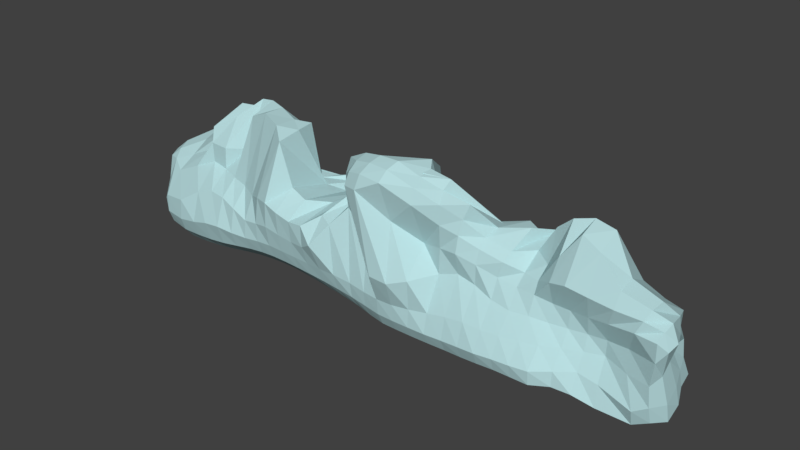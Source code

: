 # Source: mountain1.blend  (saved by Blender 2.79.0; exported with 4.5.12 LTS)
import bpy
from mathutils import Matrix  # noqa: F401  (used for matrix-valued properties, if any)

bpy.ops.wm.read_factory_settings(use_empty=True)
scene = bpy.context.scene
scene.name = 'Scene'

# ---- collections
col_collection_1 = bpy.data.collections.new('Collection 1'); scene.collection.children.link(col_collection_1)

# ---- materials (node trees are filled in below, after node groups)
mat_material = bpy.data.materials.new('Material')
mat_material.alpha_threshold = 0.0
mat_material.use_transparent_shadow = False
mat_material.diffuse_color = (0.4792, 0.7147, 0.7357, 1.0)
mat_material.roughness = 0.5
mat_material.line_color = (0.0, 0.0, 0.0, 1.0)

# ---- material node trees

# ---- world
world_world = bpy.data.worlds.new('World'); scene.world = world_world
world_world.color = (0.05088, 0.05088, 0.05088)
world_world.use_sun_shadow = False
world_world.sun_shadow_jitter_overblur = 0.0
world_world.cycles.sampling_method = 'MANUAL'

# ---- meshes
me_cube = bpy.data.meshes.new('Cube')
me_cube.from_pydata([(-10.11, -1.153, -1.038), (-10.28, -1.25, 1.164), (-10.08, 1.37, -1.193), (-10.26, 0.9118, 1.126), (10.5, -1.293, -1.445), (10.53, -1.539, 1.397), (10.33, 1.367, -1.224), (10.17, 0.7585, 1.272), (-0.07129, 2.472, -1.626), (-0.01392, 0.9611, 2.081), (-0.06963, -2.044, -1.247), (-0.3912, -2.178, 2.984), (-4.989, 1.905, -1.802), (-4.903, -2.13, 1.408), (-5.362, -0.2609, 2.115), (-4.939, -1.866, -1.073), (4.973, 1.568, 1.523), (5.013, -2.279, -1.253), (5.002, 2.171, -1.93), (5.052, -1.368, 1.426), (-7.552, 1.877, -1.703), (-7.606, -1.411, 1.711), (-7.489, 1.368, 2.96), (-7.541, -2.154, -1.275), (7.525, 0.4012, 3.286), (7.491, -1.923, -1.2), (7.711, 1.519, -1.54), (7.507, -1.131, 1.1), (-2.653, 1.446, 1.671), (-2.545, -1.878, -1.05), (-2.544, 2.327, -1.452), (-2.562, -2.717, 1.37), (2.418, 2.108, -1.983), (2.417, -1.647, 1.823), (2.284, -1.175, 4.172), (2.439, -2.27, -1.335), (-10.06, 0.07261, -1.069), (-10.26, -1.357, -0.07872), (-10.5, -0.2739, 1.269), (-10.1, 1.23, -0.1068), (-8.905, 1.837, -1.489), (8.845, 0.6803, 1.816), (10.11, 1.199, 0.04661), (10.71, 0.04829, -1.455), (10.62, -0.8597, 1.773), (10.38, -1.395, -0.1701), (8.826, -1.582, -1.539), (-9.221, -1.76, 1.017), (1.143, 2.385, -1.75), (-1.219, 1.191, 1.948), (-1.34, -1.959, -1.121), (0.5134, -2.78, 3.498), (-0.4947, -1.78, 4.005), (-0.06483, -0.7931, -1.157), (-0.1107, -2.403, -0.2256), (-0.06802, 1.954, -0.351), (-3.773, 2.062, -1.631), (-3.676, -2.694, 1.704), (-6.254, 0.9049, 2.657), (-6.203, -2.03, -1.189), (-5.355, -0.2723, 2.115), (-4.973, -0.2108, -1.192), (-5.007, -0.3436, 4.137), (-4.892, -2.604, -0.07668), (4.23, 0.005629, 2.47), (3.734, -2.207, -1.349), (6.413, 2.124, -1.827), (6.299, -1.228, 1.221), (5.008, -2.138, -0.09485), (5.256, -0.9895, 2.236), (5.013, 0.2663, -1.497), (5.023, 2.292, -0.7411), (-6.238, 1.814, -1.826), (-6.258, -1.69, 1.553), (-8.84, 0.8863, 1.594), (-9.123, -1.963, -1.262), (-7.787, -1.245, -1.328), (-7.509, 1.436, 1.919), (-7.771, -1.182, 2.967), (-7.485, -2.743, -0.2266), (6.336, 1.075, 2.074), (6.254, -2.241, -1.232), (8.978, 1.819, -1.546), (8.88, -1.337, 1.275), (7.56, -0.8613, 3.537), (7.493, -1.467, -0.06279), (7.5, -0.1464, -1.035), (7.513, 1.182, 0.5334), (-4.31, -0.1082, 2.054), (-3.728, -1.84, -1.016), (-1.303, 2.461, -1.484), (-1.463, -2.199, 1.772), (-2.584, -2.482, -0.08722), (-2.732, 0.4225, 1.327), (-2.541, 1.924, -0.1628), (-2.521, -0.4709, -1.039), (3.732, 2.099, -2.043), (3.776, -1.84, 1.982), (1.193, 0.7006, 3.302), (1.188, -2.244, -1.346), (2.477, 2.056, -0.09372), (2.465, -0.4292, -1.18), (2.42, -2.438, -0.2435), (2.36, -2.156, 3.9), (3.846, -1.597, 3.077), (3.725, -2.23, -0.1065), (1.206, -0.7142, -1.18), (1.157, 2.111, -0.7366), (-3.738, -0.2209, -1.113), (-3.782, 1.577, -0.03287), (-1.282, 0.07502, 2.061), (-1.397, -2.485, -0.1229), (6.318, 1.77, -0.1649), (6.257, 0.04779, -1.223), (8.749, -1.047, -0.005774), (9.115, -1.215, 2.406), (-6.16, -2.768, 0.01783), (-6.203, -0.1372, 4.113), (-8.906, 1.737, -0.4002), (-9.211, -0.7943, -1.213), (3.749, 2.282, -0.5657), (3.736, -0.2145, -1.242), (6.41, -0.7522, 2.096), (6.261, -1.903, -0.08315), (-3.736, -2.535, -0.00915), (-3.671, -0.9299, 3.824), (-6.233, -0.516, -1.175), (-6.257, 1.151, 2.131), (-1.286, 0.9462, 1.15), (1.165, -2.527, -0.2962), (-1.309, -0.6859, -1.07), (0.7163, -2.261, 4.299), (-9.107, -0.4883, 1.884), (8.768, 0.09198, -1.089), (-9.186, -2.505, -0.4008), (10.42, -0.2926, 0.139), (8.798, 1.576, 0.156), (-10.18, -0.1213, 0.01257), (-10.09, -0.6132, -1.031), (-10.24, -1.266, 0.5455), (-10.37, 0.3409, 1.191), (-10.09, 1.389, -0.704), (-9.507, 1.65, -1.357), (9.601, 0.6474, 1.505), (10.18, 1.196, -0.5885), (10.48, 0.612, -1.209), (10.59, -1.258, 1.65), (10.47, -1.442, -0.8526), (9.948, -1.365, -1.718), (-9.801, -1.431, 1.223), (0.5398, 2.458, -1.671), (-0.6572, 1.076, 2.256), (-0.7085, -1.988, -1.185), (-0.03118, -2.622, 3.436), (-0.4349, -2.096, 3.551), (-0.08602, -1.667, -1.257), (-0.08925, -2.317, -0.8083), (-0.08153, 2.567, -1.179), (-4.381, 1.982, -1.727), (-4.255, -2.492, 1.65), (-5.905, 0.04784, 2.186), (-5.567, -1.934, -1.129), (-4.991, 2.064, -1.408), (-4.935, -1.438, -1.092), (-5.013, -1.165, 4.173), (-4.903, -2.398, -0.5928), (4.299, 1.477, 2.004), (4.376, -2.241, -1.312), (5.65, 2.15, -1.856), (5.68, -1.252, 1.26), (5.015, -2.475, -0.7821), (5.19, -1.314, 1.966), (5.007, -1.658, -1.202), (5.017, 2.421, -1.379), (-6.878, 1.837, -1.783), (-6.96, -1.462, 1.609), (-8.215, 1.335, 2.702), (-8.329, -2.154, -1.297), (-7.604, -1.906, -1.345), (-7.553, 1.991, -1.307), (-7.671, -1.386, 2.422), (-7.503, -2.541, -0.8511), (6.887, 0.3793, 3.136), (6.87, -2.216, -1.247), (8.196, 1.466, -1.452), (8.165, -1.24, 1.179), (7.513, -1.582, 2.13), (7.491, -1.882, -0.6716), (7.492, -1.227, -1.137), (7.698, 1.668, -0.8954), (-3.549, 0.9601, 1.521), (-3.138, -1.849, -1.024), (-1.924, 2.415, -1.433), (-2.021, -2.695, 1.387), (-2.575, -2.317, -0.5811), (-2.553, -1.875, 1.875), (-2.552, 2.391, -0.9574), (-2.543, -1.5, -1.048), (3.079, 2.082, -2.037), (3.133, -1.774, 1.938), (2.014, -0.7904, 4.292), (1.806, -2.268, -1.338), (2.426, 2.429, -1.451), (2.425, -1.756, -1.313), (2.428, -2.486, -0.8882), (2.398, -2.309, 3.378), (-10.07, 0.8283, -1.174), (-10.22, -1.305, -0.5758), (-10.45, -0.812, 1.262), (-10.19, 0.9653, 0.577), (-8.246, 1.897, -1.598), (8.149, 0.4606, 2.556), (10.1, 0.8672, 0.658), (10.76, -0.6626, -1.636), (10.47, -0.1041, 1.6), (10.5, -1.451, 0.6812), (8.118, -1.797, -1.267), (-8.318, -1.655, 1.413), (1.76, 2.251, -1.874), (-1.963, 1.372, 1.711), (-1.948, -1.925, -1.08), (1.52, -2.218, 2.524), (-0.3807, -0.7755, 3.78), (-0.1049, 1.893, -1.735), (-0.4408, -2.013, 2.304), (-0.002721, 0.856, 1.551), (-3.162, 2.175, -1.523), (-3.118, -2.752, 1.542), (-6.79, 1.311, 2.889), (-6.85, -2.107, -1.239), (-5.309, -0.2622, 2.837), (-4.991, 1.5, -1.869), (-5.148, -0.04294, 3.795), (-4.9, -2.547, 0.6005), (3.049, -1.16, 4.036), (3.085, -2.25, -1.338), (7.184, 1.919, -1.775), (6.887, -1.134, 1.112), (5.008, -1.605, 0.7282), (5.354, -0.06839, 2.701), (5.011, 1.864, -2.084), (4.993, 1.41, 0.6047), (-5.608, 1.835, -1.836), (-5.587, -1.82, 1.469), (-9.599, 0.9001, 1.169), (-9.705, -1.555, -1.147), (-7.565, 1.281, -1.808), (-7.552, 1.262, 3.023), (-7.757, 0.2523, 3.461), (-7.536, -2.376, 0.8409), (5.642, 1.463, 1.485), (5.639, -2.256, -1.226), (9.803, 1.907, -1.496), (9.799, -1.501, 1.424), (7.538, -0.1282, 3.762), (7.498, -1.153, 0.4796), (7.654, 0.8586, -1.409), (7.516, 0.292, 3.436), (-4.721, -0.3061, 2.325), (-4.326, -1.84, -1.035), (-0.6855, 2.474, -1.561), (-0.7616, -1.41, 2.197), (-2.577, -2.611, 0.5456), (-2.754, 1.038, 1.455), (-2.593, 1.386, 1.487), (-2.563, 1.964, -1.487), (4.365, 2.131, -2.001), (4.398, -1.619, 1.728), (0.6674, 0.7721, 1.987), (0.565, -2.145, -1.316), (2.242, -1.523, 4.143), (2.427, 1.621, -2.118), (2.458, -2.557, 0.8425), (2.274, -1.709, 4.092), (3.789, -1.728, 2.561), (4.006, -1.455, 3.579), (4.412, -1.179, 2.505), (3.191, -1.909, 3.486), (3.07, -2.301, -0.1922), (4.372, -2.188, -0.049), (3.73, -2.432, -0.8723), (3.759, -1.634, 1.189), (1.173, -1.808, -1.34), (1.126, 1.782, -1.932), (0.5727, -0.7903, -1.188), (1.835, -0.5783, -1.163), (1.812, 2.148, -0.5971), (0.5342, 2.152, -0.6388), (1.131, 2.53, -1.327), (1.268, 0.9406, 1.491), (-3.716, -1.429, -1.022), (-3.78, 1.709, -1.682), (-4.352, -0.1956, -1.159), (-3.128, -0.3231, -1.063), (-3.165, 2.016, -0.3575), (-4.786, 0.2114, 1.53), (-3.777, 2.188, -1.18), (-4.307, -0.1334, 2.097), (-1.351, -0.7502, 1.978), (-0.9133, 0.8061, 2.071), (-0.8652, -0.7469, 3.257), (-2.04, 0.5399, 1.416), (-1.994, -2.469, -0.1179), (-0.7783, -2.479, -0.1234), (-1.373, -2.312, -0.6696), (-1.504, -2.868, 0.8836), (6.893, 1.345, 0.3219), (5.667, 2.112, -0.5034), (6.515, 2.436, -1.32), (6.315, 1.132, 1.289), (6.256, -1.606, -1.172), (6.421, 1.639, -1.855), (5.641, 0.3218, -1.481), (6.875, -0.1506, -1.06), (8.12, -1.226, -0.03233), (9.589, -1.253, -0.1648), (8.779, -1.43, -0.8052), (8.764, -1.033, 0.5302), (9.09, -1.487, 1.895), (9.102, -0.5708, 2.529), (10.11, -1.173, 2.146), (8.247, -0.9625, 3.216), (-6.811, -2.776, -0.04217), (-5.512, -2.693, -0.04868), (-6.168, -2.519, -0.743), (-6.208, -2.372, 1.017), (-6.213, -0.9776, 2.426), (-6.203, 0.5907, 3.179), (-5.701, -0.1254, 4.168), (-6.939, -0.7911, 3.438), (-8.177, 1.121, 0.3558), (-9.517, 1.558, -0.301), (-8.923, 1.921, -1.055), (-8.841, 0.8682, 0.9378), (-9.264, -1.62, -1.305), (-8.976, 1.246, -1.56), (-9.582, -0.1341, -1.138), (-8.673, -1.292, -1.349), (4.401, 2.368, -0.8971), (3.105, 2.093, -0.07549), (3.794, 2.479, -1.47), (4.062, 0.1762, 2.408), (3.723, -1.685, -1.294), (3.721, 1.665, -2.163), (3.099, -0.2975, -1.216), (4.374, -0.05392, -1.315), (6.332, -1.102, 1.66), (6.306, -0.1743, 3.089), (6.963, -1.067, 2.694), (5.811, -0.3462, 2.199), (5.641, -2.056, -0.1026), (6.873, -1.74, -0.08938), (6.255, -2.363, -0.7458), (6.282, -1.449, 0.5737), (-4.305, -2.558, -0.0291), (-3.165, -2.51, -0.04636), (-3.731, -2.347, -0.5241), (-3.717, -2.687, 0.7841), (-3.669, -1.862, 3.693), (-3.736, -0.2223, 3.858), (-3.155, -0.1468, 1.665), (-4.22, -0.5688, 3.959), (-6.205, -1.648, -1.225), (-6.234, 1.346, -1.901), (-6.922, -0.8623, -1.211), (-5.599, -0.2963, -1.199), (-5.884, 0.1709, 1.94), (-6.8, 1.537, 2.268), (-6.234, 1.954, -1.452), (-6.248, 0.7607, 2.66), (-0.6395, 1.074, 0.4418), (-1.894, 1.129, 0.5758), (-1.314, 2.505, -0.9729), (-1.264, 1.132, 1.875), (0.5431, -2.444, -0.3044), (1.786, -2.518, -0.284), (1.172, -2.464, -0.8966), (1.191, -2.906, 0.7257), (-1.35, -1.608, -1.124), (-1.334, 2.007, -1.548), (-1.915, -0.5959, -1.046), (-0.6943, -0.7498, -1.107), (0.5744, -2.584, 3.989), (0.8155, -1.852, 4.443), (1.459, -2.319, 4.293), (0.06038, -2.14, 4.152), (-9.158, -1.096, 1.455), (-9.137, 0.3326, 2.168), (-8.073, -0.723, 2.377), (-10.13, -0.5683, 1.591), (8.824, -1.0, -1.476), (8.957, 1.276, -1.557), (8.126, -0.04962, -1.036), (9.632, 0.05531, -1.243), (-9.923, -1.994, -0.251), (-8.267, -2.691, -0.3715), (-9.162, -2.339, -0.8605), (-9.301, -2.408, 0.1975), (10.52, -0.8965, -0.02147), (10.11, 0.4047, 0.1162), (10.6, -0.0114, -0.8238), (10.89, -0.9472, 1.252), (9.569, 1.518, 0.06404), (8.138, 1.39, 0.4117), (8.918, 1.839, -0.8684), (8.886, 0.6871, 1.235), (-10.14, 0.5935, -0.02896), (-10.25, -0.8061, -0.03936), (-10.1, -0.02143, -0.5695), (-10.41, -0.2199, 0.7067), (-10.35, -0.7731, 0.6593), (-10.19, -0.7585, -0.564), (-10.09, 0.8281, -0.682), (8.163, 0.372, 2.094), (8.167, 1.491, -0.7383), (9.747, 1.853, -0.7773), (10.52, -0.04137, 0.9932), (10.39, 0.5839, -0.6521), (10.72, -0.7663, -1.0), (-8.318, -2.584, 0.3521), (-8.284, -2.52, -0.8769), (-9.851, -1.876, -0.7358), (9.842, 1.248, -1.45), (8.191, 0.8967, -1.426), (8.118, -1.004, -1.138), (-9.916, 0.1726, 1.438), (-8.148, 0.5054, 2.83), (-8.145, -1.007, 1.931), (0.08821, -1.712, 4.281), (1.544, -1.868, 4.463), (1.383, -2.625, 3.937), (-0.72, 1.955, -1.653), (-1.949, 2.014, -1.48), (-1.95, -1.558, -1.082), (1.832, -2.846, 0.644), (1.793, -2.488, -0.8919), (0.5473, -2.377, -0.8661), (-1.99, 1.374, 1.668), (-1.933, 2.447, -0.9144), (-0.6966, 2.544, -1.081), (-6.791, 1.22, 2.899), (-6.875, 1.959, -1.401), (-5.606, 1.993, -1.461), (-5.606, 1.402, -1.905), (-6.874, 1.32, -1.872), (-6.865, -1.786, -1.29), (-4.34, -0.1307, 3.719), (-3.635, 0.09714, 1.708), (-3.14, -1.857, 2.147), (-3.149, -2.655, 0.6519), (-3.158, -2.329, -0.5452), (-4.307, -2.363, -0.5413), (6.881, -1.282, 0.4947), (6.871, -2.269, -0.741), (5.641, -2.414, -0.7537), (5.764, 1.004, 2.334), (6.896, -0.2881, 3.608), (6.913, -1.444, 1.961), (4.363, 1.76, -2.133), (3.079, 1.647, -2.165), (3.07, -1.731, -1.306), (2.949, -1.409, 3.857), (3.128, 2.508, -1.335), (4.403, 2.434, -1.505), (-8.311, 1.242, -1.704), (-9.533, 1.116, -1.374), (-9.722, -1.045, -1.141), (-9.544, 1.055, 0.541), (-9.517, 1.699, -0.8895), (-8.258, 1.998, -1.187), (-6.937, 0.6505, 3.38), (-5.719, 0.2542, 3.61), (-5.811, -1.034, 3.825), (-5.548, -2.485, 0.8236), (-5.526, -2.458, -0.6664), (-6.819, -2.545, -0.8042), (8.213, -0.08225, 3.581), (10.17, -0.677, 2.22), (9.993, -1.414, 1.845), (9.528, -1.157, 0.6149), (9.977, -1.532, -1.149), (8.116, -1.514, -0.6151), (7.166, 1.318, -1.719), (5.654, 1.826, -2.01), (5.637, -1.612, -1.169), (5.634, 1.254, 0.6067), (5.676, 2.386, -1.274), (7.253, 2.184, -1.195), (-0.9865, -2.393, 1.648), (-0.7347, -2.303, -0.7431), (-1.983, -2.318, -0.6186), (-1.83, 0.9356, 1.592), (-0.3676, 0.5331, 2.798), (-0.7283, -0.9682, 2.67), (-4.605, -0.2395, 3.069), (-4.385, 2.125, -1.307), (-3.167, 2.285, -1.047), (-3.173, 1.834, -1.556), (-4.385, 1.598, -1.79), (-4.316, -1.419, -1.048), (0.6593, 0.8005, 1.059), (0.53, 2.568, -1.238), (1.745, 2.448, -1.455), (1.768, 1.682, -2.035), (0.508, 1.843, -1.822), (0.5513, -1.735, -1.314), (4.379, -1.586, 1.003), (4.376, -2.445, -0.8317), (3.077, -2.472, -0.8849), (3.023, -1.512, 3.777), (4.509, -0.6629, 2.67), (4.413, -1.491, 2.23), (3.19, -1.904, 2.791), (3.113, -1.773, 1.015), (1.794, -1.795, -1.328), (1.475, -1.604, 4.402), (-3.129, -1.454, -1.022), (-3.273, 1.208, 1.325), (-1.941, -1.166, 1.712), (-2.009, -2.672, 0.5699), (6.86, 0.3153, 3.079), (6.872, -1.581, -1.19), (8.125, -1.063, 0.4949), (8.246, -1.524, 2.002), (-6.859, -2.302, 1.051), (-6.959, -1.412, 2.403), (-8.252, 1.291, 2.528), (-8.473, -1.915, -1.376), (4.319, 1.521, 1.263), (4.369, -1.656, -1.257), (5.765, -0.9805, 1.686), (5.659, -1.591, 0.5934), (-4.3, -2.594, 0.6817), (-4.199, -1.453, 4.02), (-5.567, -1.511, -1.154), (-5.87, -0.00795, 2.466), (-0.6916, 1.039, 2.022), (0.3853, -2.052, 1.526), (-0.726, -1.629, -1.187), (0.01927, -2.452, 3.867), (-9.999, -1.029, 1.452), (10.09, -0.7672, -1.784), (-9.918, -1.721, 0.4943), (10.79, -1.296, 1.084), (9.53, 0.7739, 0.8247), (-10.32, 0.3792, 0.6547)], [], [(545, 140, 3, 209), (544, 143, 7, 212), (543, 146, 5, 215), (542, 149, 1, 139), (541, 213, 4, 148), (540, 208, 1, 149), (539, 154, 11, 153), (538, 155, 10, 152), (537, 153, 11, 224), (536, 151, 9, 225), (535, 160, 14, 230), (534, 163, 15, 161), (533, 164, 13, 159), (532, 159, 13, 233), (531, 169, 19, 238), (530, 171, 19, 169), (529, 172, 17, 167), (528, 166, 16, 241), (527, 178, 23, 177), (526, 176, 22, 247), (525, 180, 21, 175), (524, 175, 21, 249), (523, 186, 27, 185), (522, 185, 27, 255), (521, 188, 25, 183), (520, 182, 24, 257), (519, 193, 31, 262), (518, 195, 31, 193), (517, 190, 28, 264), (516, 197, 29, 191), (515, 200, 34, 270), (514, 203, 35, 201), (513, 199, 33, 272), (512, 205, 33, 199), (511, 274, 97, 267), (510, 275, 104, 276), (509, 273, 103, 277), (508, 278, 102, 204), (507, 279, 105, 280), (506, 267, 97, 281), (505, 282, 99, 269), (504, 283, 106, 284), (503, 271, 101, 285), (502, 286, 100, 202), (501, 287, 107, 288), (500, 268, 98, 289), (499, 290, 89, 259), (498, 291, 108, 292), (497, 265, 95, 293), (496, 294, 94, 196), (495, 295, 109, 296), (494, 258, 88, 297), (493, 298, 91, 261), (492, 299, 110, 300), (491, 263, 93, 301), (490, 302, 92, 194), (489, 303, 111, 304), (488, 261, 91, 305), (487, 306, 87, 189), (486, 307, 112, 308), (485, 250, 80, 309), (484, 310, 81, 251), (483, 311, 113, 312), (482, 256, 86, 313), (481, 314, 85, 187), (480, 315, 114, 316), (479, 253, 83, 317), (478, 318, 83, 253), (477, 319, 115, 320), (476, 254, 84, 321), (475, 322, 79, 181), (474, 323, 116, 324), (473, 243, 73, 325), (472, 326, 73, 243), (471, 327, 117, 328), (470, 248, 78, 329), (469, 330, 77, 179), (468, 331, 118, 332), (467, 244, 74, 333), (466, 334, 75, 245), (465, 335, 119, 336), (464, 246, 76, 337), (463, 338, 71, 173), (462, 339, 120, 340), (461, 234, 64, 341), (460, 342, 65, 235), (459, 343, 121, 344), (458, 240, 70, 345), (457, 346, 67, 237), (456, 347, 122, 348), (455, 239, 69, 349), (454, 350, 68, 170), (453, 351, 123, 352), (452, 237, 67, 353), (451, 354, 63, 165), (450, 355, 124, 356), (449, 227, 57, 357), (448, 358, 57, 227), (447, 359, 125, 360), (446, 232, 62, 361), (445, 362, 59, 229), (444, 363, 126, 364), (443, 231, 61, 365), (442, 366, 60, 162), (441, 367, 127, 368), (440, 228, 58, 369), (439, 370, 55, 157), (438, 371, 128, 372), (437, 219, 49, 373), (436, 374, 54, 156), (435, 375, 129, 376), (434, 221, 51, 377), (433, 378, 50, 220), (432, 379, 130, 380), (431, 223, 53, 381), (430, 382, 51, 221), (429, 383, 131, 384), (428, 222, 52, 385), (427, 386, 47, 217), (426, 387, 132, 388), (425, 140, 38, 389), (424, 390, 46, 216), (423, 391, 133, 392), (422, 145, 43, 393), (421, 394, 37, 207), (420, 395, 134, 396), (419, 217, 47, 397), (418, 398, 45, 147), (417, 399, 135, 400), (416, 214, 44, 401), (415, 402, 42, 144), (414, 403, 136, 404), (413, 211, 41, 405), (412, 406, 39, 141), (411, 407, 137, 408), (410, 208, 38, 409), (407, 410, 409, 137), (37, 139, 410, 407), (139, 1, 208, 410), (138, 411, 408, 36), (0, 207, 411, 138), (207, 37, 407, 411), (206, 412, 141, 2), (36, 408, 412, 206), (408, 137, 406, 412), (403, 413, 405, 136), (87, 257, 413, 403), (257, 24, 211, 413), (184, 414, 404, 82), (26, 189, 414, 184), (189, 87, 403, 414), (252, 415, 144, 6), (82, 404, 415, 252), (404, 136, 402, 415), (399, 416, 401, 135), (42, 212, 416, 399), (212, 7, 214, 416), (145, 417, 400, 43), (6, 144, 417, 145), (144, 42, 399, 417), (213, 418, 147, 4), (43, 400, 418, 213), (400, 135, 398, 418), (395, 419, 397, 134), (79, 249, 419, 395), (249, 21, 217, 419), (177, 420, 396, 75), (23, 181, 420, 177), (181, 79, 395, 420), (245, 421, 207, 0), (75, 396, 421, 245), (396, 134, 394, 421), (391, 422, 393, 133), (82, 252, 422, 391), (252, 6, 145, 422), (256, 423, 392, 86), (26, 184, 423, 256), (184, 82, 391, 423), (188, 424, 216, 25), (86, 392, 424, 188), (392, 133, 390, 424), (387, 425, 389, 132), (74, 244, 425, 387), (244, 3, 140, 425), (248, 426, 388, 78), (22, 176, 426, 248), (176, 74, 387, 426), (180, 427, 217, 21), (78, 388, 427, 180), (388, 132, 386, 427), (383, 428, 385, 131), (98, 268, 428, 383), (268, 9, 222, 428), (273, 429, 384, 103), (34, 200, 429, 273), (200, 98, 383, 429), (205, 430, 221, 33), (103, 384, 430, 205), (384, 131, 382, 430), (379, 431, 381, 130), (90, 260, 431, 379), (260, 8, 223, 431), (265, 432, 380, 95), (30, 192, 432, 265), (192, 90, 379, 432), (197, 433, 220, 29), (95, 380, 433, 197), (380, 130, 378, 433), (375, 434, 377, 129), (102, 272, 434, 375), (272, 33, 221, 434), (201, 435, 376, 99), (35, 204, 435, 201), (204, 102, 375, 435), (269, 436, 156, 10), (99, 376, 436, 269), (376, 129, 374, 436), (371, 437, 373, 128), (94, 264, 437, 371), (264, 28, 219, 437), (192, 438, 372, 90), (30, 196, 438, 192), (196, 94, 371, 438), (260, 439, 157, 8), (90, 372, 439, 260), (372, 128, 370, 439), (367, 440, 369, 127), (77, 247, 440, 367), (247, 22, 228, 440), (174, 441, 368, 72), (20, 179, 441, 174), (179, 77, 367, 441), (242, 442, 162, 12), (72, 368, 442, 242), (368, 127, 366, 442), (363, 443, 365, 126), (72, 242, 443, 363), (242, 12, 231, 443), (246, 444, 364, 76), (20, 174, 444, 246), (174, 72, 363, 444), (178, 445, 229, 23), (76, 364, 445, 178), (364, 126, 362, 445), (359, 446, 361, 125), (88, 258, 446, 359), (258, 14, 232, 446), (263, 447, 360, 93), (28, 190, 447, 263), (190, 88, 359, 447), (195, 448, 227, 31), (93, 360, 448, 195), (360, 125, 358, 448), (355, 449, 357, 124), (92, 262, 449, 355), (262, 31, 227, 449), (191, 450, 356, 89), (29, 194, 450, 191), (194, 92, 355, 450), (259, 451, 165, 15), (89, 356, 451, 259), (356, 124, 354, 451), (351, 452, 353, 123), (85, 255, 452, 351), (255, 27, 237, 452), (183, 453, 352, 81), (25, 187, 453, 183), (187, 85, 351, 453), (251, 454, 170, 17), (81, 352, 454, 251), (352, 123, 350, 454), (347, 455, 349, 122), (80, 250, 455, 347), (250, 16, 239, 455), (254, 456, 348, 84), (24, 182, 456, 254), (182, 80, 347, 456), (186, 457, 237, 27), (84, 348, 457, 186), (348, 122, 346, 457), (343, 458, 345, 121), (96, 266, 458, 343), (266, 18, 240, 458), (271, 459, 344, 101), (32, 198, 459, 271), (198, 96, 343, 459), (203, 460, 235, 35), (101, 344, 460, 203), (344, 121, 342, 460), (339, 461, 341, 120), (100, 270, 461, 339), (270, 34, 234, 461), (198, 462, 340, 96), (32, 202, 462, 198), (202, 100, 339, 462), (266, 463, 173, 18), (96, 340, 463, 266), (340, 120, 338, 463), (335, 464, 337, 119), (40, 210, 464, 335), (210, 20, 246, 464), (206, 465, 336, 36), (2, 142, 465, 206), (142, 40, 335, 465), (138, 466, 245, 0), (36, 336, 466, 138), (336, 119, 334, 466), (331, 467, 333, 118), (39, 209, 467, 331), (209, 3, 244, 467), (142, 468, 332, 40), (2, 141, 468, 142), (141, 39, 331, 468), (210, 469, 179, 20), (40, 332, 469, 210), (332, 118, 330, 469), (327, 470, 329, 117), (58, 228, 470, 327), (228, 22, 248, 470), (232, 471, 328, 62), (14, 160, 471, 232), (160, 58, 327, 471), (164, 472, 243, 13), (62, 328, 472, 164), (328, 117, 326, 472), (323, 473, 325, 116), (63, 233, 473, 323), (233, 13, 243, 473), (161, 474, 324, 59), (15, 165, 474, 161), (165, 63, 323, 474), (229, 475, 181, 23), (59, 324, 475, 229), (324, 116, 322, 475), (319, 476, 321, 115), (41, 211, 476, 319), (211, 24, 254, 476), (214, 477, 320, 44), (7, 143, 477, 214), (143, 41, 319, 477), (146, 478, 253, 5), (44, 320, 478, 146), (320, 115, 318, 478), (315, 479, 317, 114), (45, 215, 479, 315), (215, 5, 253, 479), (148, 480, 316, 46), (4, 147, 480, 148), (147, 45, 315, 480), (216, 481, 187, 25), (46, 316, 481, 216), (316, 114, 314, 481), (311, 482, 313, 113), (66, 236, 482, 311), (236, 26, 256, 482), (240, 483, 312, 70), (18, 168, 483, 240), (168, 66, 311, 483), (172, 484, 251, 17), (70, 312, 484, 172), (312, 113, 310, 484), (307, 485, 309, 112), (71, 241, 485, 307), (241, 16, 250, 485), (168, 486, 308, 66), (18, 173, 486, 168), (173, 71, 307, 486), (236, 487, 189, 26), (66, 308, 487, 236), (308, 112, 306, 487), (303, 488, 305, 111), (54, 224, 488, 303), (224, 11, 261, 488), (152, 489, 304, 50), (10, 156, 489, 152), (156, 54, 303, 489), (220, 490, 194, 29), (50, 304, 490, 220), (304, 111, 302, 490), (299, 491, 301, 110), (49, 219, 491, 299), (219, 28, 263, 491), (222, 492, 300, 52), (9, 151, 492, 222), (151, 49, 299, 492), (154, 493, 261, 11), (52, 300, 493, 154), (300, 110, 298, 493), (295, 494, 297, 109), (60, 230, 494, 295), (230, 14, 258, 494), (158, 495, 296, 56), (12, 162, 495, 158), (162, 60, 295, 495), (226, 496, 196, 30), (56, 296, 496, 226), (296, 109, 294, 496), (291, 497, 293, 108), (56, 226, 497, 291), (226, 30, 265, 497), (231, 498, 292, 61), (12, 158, 498, 231), (158, 56, 291, 498), (163, 499, 259, 15), (61, 292, 499, 163), (292, 108, 290, 499), (287, 500, 289, 107), (55, 225, 500, 287), (225, 9, 268, 500), (150, 501, 288, 48), (8, 157, 501, 150), (157, 55, 287, 501), (218, 502, 202, 32), (48, 288, 502, 218), (288, 107, 286, 502), (283, 503, 285, 106), (48, 218, 503, 283), (218, 32, 271, 503), (223, 504, 284, 53), (8, 150, 504, 223), (150, 48, 283, 504), (155, 505, 269, 10), (53, 284, 505, 155), (284, 106, 282, 505), (279, 506, 281, 105), (68, 238, 506, 279), (238, 19, 267, 506), (167, 507, 280, 65), (17, 170, 507, 167), (170, 68, 279, 507), (235, 508, 204, 35), (65, 280, 508, 235), (280, 105, 278, 508), (275, 509, 277, 104), (64, 234, 509, 275), (234, 34, 273, 509), (239, 510, 276, 69), (16, 166, 510, 239), (166, 64, 275, 510), (171, 511, 267, 19), (69, 276, 511, 171), (276, 104, 274, 511), (274, 512, 199, 97), (104, 277, 512, 274), (277, 103, 205, 512), (278, 513, 272, 102), (105, 281, 513, 278), (281, 97, 199, 513), (282, 514, 201, 99), (106, 285, 514, 282), (285, 101, 203, 514), (286, 515, 270, 100), (107, 289, 515, 286), (289, 98, 200, 515), (290, 516, 191, 89), (108, 293, 516, 290), (293, 95, 197, 516), (294, 517, 264, 94), (109, 297, 517, 294), (297, 88, 190, 517), (298, 518, 193, 91), (110, 301, 518, 298), (301, 93, 195, 518), (302, 519, 262, 92), (111, 305, 519, 302), (305, 91, 193, 519), (306, 520, 257, 87), (112, 309, 520, 306), (309, 80, 182, 520), (310, 521, 183, 81), (113, 313, 521, 310), (313, 86, 188, 521), (314, 522, 255, 85), (114, 317, 522, 314), (317, 83, 185, 522), (318, 523, 185, 83), (115, 321, 523, 318), (321, 84, 186, 523), (322, 524, 249, 79), (116, 325, 524, 322), (325, 73, 175, 524), (326, 525, 175, 73), (117, 329, 525, 326), (329, 78, 180, 525), (330, 526, 247, 77), (118, 333, 526, 330), (333, 74, 176, 526), (334, 527, 177, 75), (119, 337, 527, 334), (337, 76, 178, 527), (338, 528, 241, 71), (120, 341, 528, 338), (341, 64, 166, 528), (342, 529, 167, 65), (121, 345, 529, 342), (345, 70, 172, 529), (346, 530, 169, 67), (122, 349, 530, 346), (349, 69, 171, 530), (350, 531, 238, 68), (123, 353, 531, 350), (353, 67, 169, 531), (354, 532, 233, 63), (124, 357, 532, 354), (357, 57, 159, 532), (358, 533, 159, 57), (125, 361, 533, 358), (361, 62, 164, 533), (362, 534, 161, 59), (126, 365, 534, 362), (365, 61, 163, 534), (366, 535, 230, 60), (127, 369, 535, 366), (369, 58, 160, 535), (370, 536, 225, 55), (128, 373, 536, 370), (373, 49, 151, 536), (374, 537, 224, 54), (129, 377, 537, 374), (377, 51, 153, 537), (378, 538, 152, 50), (130, 381, 538, 378), (381, 53, 155, 538), (382, 539, 153, 51), (131, 385, 539, 382), (385, 52, 154, 539), (386, 540, 149, 47), (132, 389, 540, 386), (389, 38, 208, 540), (390, 541, 148, 46), (133, 393, 541, 390), (393, 43, 213, 541), (394, 542, 139, 37), (134, 397, 542, 394), (397, 47, 149, 542), (398, 543, 215, 45), (135, 401, 543, 398), (401, 44, 146, 543), (402, 544, 212, 42), (136, 405, 544, 402), (405, 41, 143, 544), (406, 545, 209, 39), (137, 409, 545, 406), (409, 38, 140, 545)])
me_cube.materials.append(mat_material)
me_cube.use_remesh_preserve_volume = False
me_cube.use_remesh_preserve_attributes = False
me_cube.use_mirror_vertex_groups = False
me_cube.update()

# ---- objects
ob_mountain = bpy.data.objects.new('mountain', me_cube)

# ---- transforms, parenting, visibility, modifiers, constraints
ob_mountain.location = (0.0, 0.0, 0.0)
ob_mountain.lineart.crease_threshold = 0.0

# ---- collection membership
col_collection_1.objects.link(ob_mountain)

# ---- scene / render settings (as saved in the file)
scene.frame_start = 1; scene.frame_end = 250; scene.frame_set(1)
scene.render.engine = 'BLENDER_EEVEE_NEXT'
scene.render.resolution_percentage = 50
scene.render.dither_intensity = 0.0
scene.cycles.use_denoising = False
scene.cycles.samples = 128
scene.cycles.sampling_pattern = 'TABULATED_SOBOL'
scene.cycles.use_adaptive_sampling = False
scene.cycles.use_light_tree = False
scene.cycles.blur_glossy = 0.0
scene.cycles.sample_clamp_indirect = 0.0
scene.view_settings.view_transform = 'Standard'
bpy.context.view_layer.update()

# ---- added for rendering (the .blend has no active camera and no usable light): camera, sun
cam_auto = bpy.data.cameras.new('AutoCamera')
cam_auto.lens = 50.0
cam_auto.sensor_width = 36.0
cam_auto.clip_end = 1000.0
ob_auto_camera = bpy.data.objects.new('AutoCamera', cam_auto)
scene.collection.objects.link(ob_auto_camera)
ob_auto_camera.location = (21.5271, -25.7652, 18.2135)
ob_auto_camera.rotation_euler = (1.09748, -7.21219e-08, 0.694738)
scene.camera = ob_auto_camera
light_auto_sun = bpy.data.lights.new('AutoSun', 'SUN')
light_auto_sun.energy = 3.0
light_auto_sun.angle = 0.0523599
ob_auto_sun = bpy.data.objects.new('AutoSun', light_auto_sun)
scene.collection.objects.link(ob_auto_sun)
ob_auto_sun.rotation_euler = (0.872665, 0.174533, 0.523599)
bpy.context.view_layer.update()
